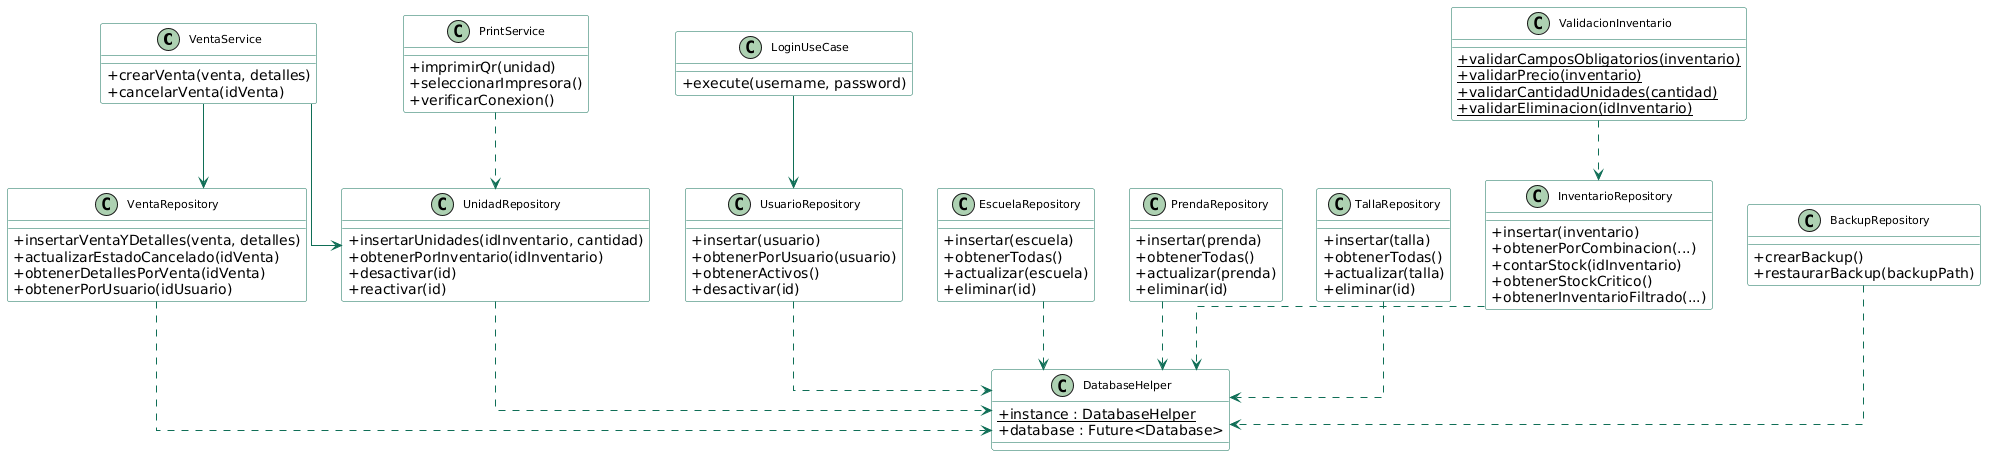

The diagram above was rendered by PlantUML. Its source (embedded in the PNG):
@startuml
skinparam classAttributeIconSize 0
skinparam classFontSize 11
skinparam classHeaderBackgroundColor #E1F5EE
skinparam classBorderColor #0F6E56
skinparam classBackgroundColor #FFFFFF
skinparam arrowColor #0F6E56
skinparam arrowThickness 1
skinparam linetype ortho

' ── SERVICIOS / CASOS DE USO ───────────────────────
class VentaService {
  + crearVenta(venta, detalles)
  + cancelarVenta(idVenta)
}

class LoginUseCase {
  + execute(username, password)
}

class PrintService {
  + imprimirQr(unidad)
  + seleccionarImpresora()
  + verificarConexion()
}

' ── VALIDACIÓN (llamada desde UI antes de persistir)
class ValidacionInventario {
  + {static} validarCamposObligatorios(inventario)
  + {static} validarPrecio(inventario)
  + {static} validarCantidadUnidades(cantidad)
  + {static} validarEliminacion(idInventario)
}

' ── REPOSITORIOS ───────────────────────────────────
class UsuarioRepository {
  + insertar(usuario)
  + obtenerPorUsuario(usuario)
  + obtenerActivos()
  + desactivar(id)
}

class EscuelaRepository {
  + insertar(escuela)
  + obtenerTodas()
  + actualizar(escuela)
  + eliminar(id)
}

class PrendaRepository {
  + insertar(prenda)
  + obtenerTodas()
  + actualizar(prenda)
  + eliminar(id)
}

class TallaRepository {
  + insertar(talla)
  + obtenerTodas()
  + actualizar(talla)
  + eliminar(id)
}

class InventarioRepository {
  + insertar(inventario)
  + obtenerPorCombinacion(...)
  + contarStock(idInventario)
  + obtenerStockCritico()
  + obtenerInventarioFiltrado(...)
}

class UnidadRepository {
  + insertarUnidades(idInventario, cantidad)
  + obtenerPorInventario(idInventario)
  + desactivar(id)
  + reactivar(id)
}

class VentaRepository {
  + insertarVentaYDetalles(venta, detalles)
  + actualizarEstadoCancelado(idVenta)
  + obtenerDetallesPorVenta(idVenta)
  + obtenerPorUsuario(idUsuario)
}

class BackupRepository {
  + crearBackup()
  + restaurarBackup(backupPath)
}

' ── DATABASE ───────────────────────────────────────
class DatabaseHelper {
  + {static} instance : DatabaseHelper
  + database : Future<Database>
}

' ── AGRUPACIONES ───────────────────────────────────
together {
  class VentaService
  class LoginUseCase
  class PrintService
  class ValidacionInventario
}

together {
  class UsuarioRepository
  class EscuelaRepository
  class PrendaRepository
  class TallaRepository
}

together {
  class InventarioRepository
  class UnidadRepository
  class VentaRepository
  class BackupRepository
}

' ── RELACIONES: SERVICIOS → REPOS ──────────────────
' Sólidas: guarda el repo como campo
VentaService --> VentaRepository
VentaService --> UnidadRepository
LoginUseCase --> UsuarioRepository

' Punteadas: usa sin guardar como campo
PrintService ..> UnidadRepository

' ── VALIDACIÓN → REPO ──────────────────────────────
ValidacionInventario ..> InventarioRepository

' ── RELACIONES: REPOS → DATABASE ───────────────────
UsuarioRepository ..> DatabaseHelper
EscuelaRepository ..> DatabaseHelper
PrendaRepository ..> DatabaseHelper
TallaRepository ..> DatabaseHelper
InventarioRepository ..> DatabaseHelper
UnidadRepository ..> DatabaseHelper
VentaRepository ..> DatabaseHelper
BackupRepository ..> DatabaseHelper
@enduml